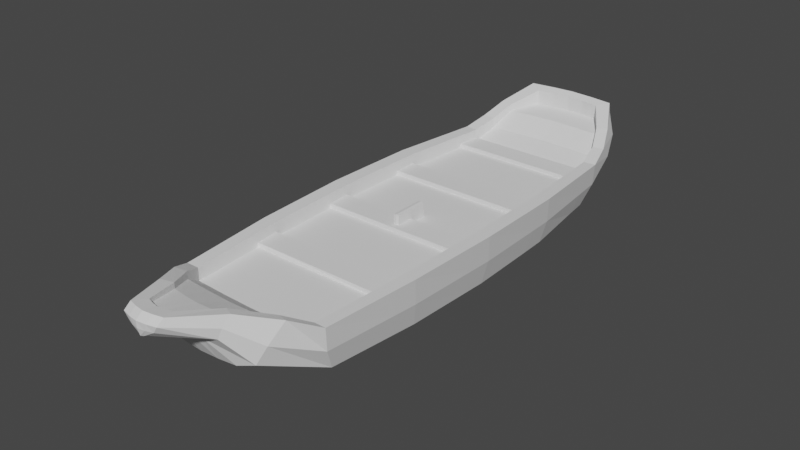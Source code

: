 # Source: BoatMockUp.blend  (saved by Blender 3.2.14; exported with 4.5.12 LTS)
import bpy
from mathutils import Matrix  # noqa: F401  (used for matrix-valued properties, if any)

bpy.ops.wm.read_factory_settings(use_empty=True)
scene = bpy.context.scene
scene.name = 'Scene'

# ---- collections
col_collection = bpy.data.collections.new('Collection'); scene.collection.children.link(col_collection)

# ---- world
world_world = bpy.data.worlds.new('World'); scene.world = world_world
world_world.use_nodes = True; world_world.node_tree.nodes.clear()
_N = world_world.node_tree.nodes; _L = world_world.node_tree.links
n0 = _N.new('ShaderNodeOutputWorld'); n0.name = 'World Output'; n0.location = (300, 300)
n1 = _N.new('ShaderNodeBackground'); n1.name = 'Background'; n1.location = (10, 300)
n1.inputs[0].default_value = (0.05088, 0.05088, 0.05088, 1.0)
_L.new(n1.outputs[0], n0.inputs[0])
n0.is_active_output = True
world_world.color = (0.05088, 0.05088, 0.05088)
world_world.use_sun_shadow = False
world_world.sun_shadow_jitter_overblur = 0.0

# ---- meshes
me_cube_001 = bpy.data.meshes.new('Cube.001')
me_cube_001.from_pydata([(-0.645, -0.9293, -1.216), (-0.8456, -0.9949, 0.9739), (-0.6472, 0.998, -1.196), (-0.8429, 0.9989, 1.027), (0.645, -0.9291, -1.216), (0.8456, -0.9947, 0.973), (0.8358, 1.001, -0.9826), (1.003, 1.003, 1.034), (-0.779, 1.122, 1.334), (-0.6007, 1.273, -0.1723), (0.7584, 1.255, 0.02258), (0.9318, 1.128, 1.356), (-0.6726, 1.226, 1.827), (-0.5272, 1.375, 0.624), (0.6826, 1.357, 0.7915), (0.8229, 1.233, 1.886), (-0.4482, 1.356, 2.363), (-0.4729, 1.418, 1.2), (0.6309, 1.396, 1.367), (0.4538, 1.356, 2.363), (-0.674, -1.249, 0.1553), (-0.6643, -1.112, 1.465), (0.6579, -1.111, 1.464), (0.4542, -1.273, -0.05202), (-0.4742, -1.357, 1.283), (-0.3779, -1.27, 1.955), (0.3713, -1.27, 1.955), (0.2136, -1.355, 1.029), (-0.0614, -1.543, 1.608), (-0.177, -1.454, 2.291), (0.1705, -1.454, 2.291), (0.05498, -1.543, 1.608), (-1.0, -1.0, 1.0), (-1.003, 1.003, 1.034), (0.8429, 0.9989, 1.027), (1.0, -1.0, 1.0), (-0.9318, 1.128, 1.356), (0.7789, 1.122, 1.334), (0.6746, 1.223, 1.842), (-0.8207, 1.236, 1.871), (-0.4791, 1.42, 2.33), (0.4835, 1.42, 2.33), (-0.8052, -1.13, 1.527), (0.7985, -1.13, 1.526), (-0.5131, -1.298, 2.024), (0.5066, -1.298, 2.024), (0.2326, -1.52, 2.4), (-0.239, -1.52, 2.4), (-0.8429, 0.9991, 0.4725), (0.843, 0.9991, 0.4725), (0.8457, -0.9945, 0.4394), (-0.8455, -0.9947, 0.4403), (-0.7789, 1.122, 0.8813), (0.779, 1.123, 0.882), (-0.6725, 1.226, 1.528), (0.6746, 1.223, 1.543), (0.658, -1.111, 1.158), (-0.6642, -1.112, 1.159), (0.3714, -1.27, 1.716), (-0.3778, -1.27, 1.716), (-0.4481, 1.356, 1.743), (0.4539, 1.356, 1.743), (0.1706, -1.454, 2.118), (-0.1769, -1.454, 2.118), (-0.9655, -0.9804, -0.02298), (-0.9427, 1.034, 0.00124), (0.9428, 1.034, 0.00124), (0.9656, -0.9804, -0.02298), (-0.8665, 1.227, 0.6825), (0.8666, 1.227, 0.6825), (-0.7718, 1.333, 1.348), (0.7719, 1.333, 1.349), (-0.4441, 1.428, 1.897), (0.4467, 1.428, 1.898), (-0.7583, -1.214, 0.8379), (0.7515, -1.214, 0.8373), (-0.5061, -1.344, 1.671), (0.4995, -1.344, 1.671), (-0.2358, -1.555, 2.184), (0.2293, -1.555, 2.184), (-0.7651, 0.03817, -1.386), (-1.15, -0.0002661, 1.124), (0.7651, 0.03817, -1.386), (1.15, -0.0002659, 1.124), (-0.9694, 0.000551, 1.105), (0.9694, 0.000678, 1.104), (-0.9693, 0.0007718, 0.4804), (0.9695, 0.0008987, 0.4799), (1.096, 0.02887, -0.05603), (-1.096, 0.02887, -0.05603), (-0.7291, -0.4336, -1.338), (1.107, -0.501, 1.085), (0.9347, -0.4976, 1.061), (0.9348, -0.4974, 0.4648), (1.062, -0.4762, -0.0491), (-1.107, -0.501, 1.085), (0.7291, -0.4336, -1.338), (-0.9347, -0.4978, 1.061), (-0.9347, -0.4976, 0.4656), (-1.062, -0.4762, -0.0491), (-1.124, 0.5011, 1.113), (0.7383, 0.5484, -1.353), (-0.946, 0.4994, 1.1), (-0.946, 0.4996, 0.4842), (-1.064, 0.5329, -0.04204), (-0.7383, 0.5484, -1.353), (1.124, 0.5011, 1.113), (0.946, 0.4994, 1.099), (0.9461, 0.4996, 0.4839), (1.064, 0.5329, -0.04204), (-0.9644, -0.4368, -1.13), (-0.8833, -0.9229, -0.9974), (0.9509, 0.5511, -1.143), (0.6472, 0.998, -1.196), (-0.7584, 1.255, 0.02258), (-0.8358, 1.001, -0.9826), (0.6007, 1.272, -0.1727), (0.525, 1.377, 0.6101), (-0.6848, 1.354, 0.8053), (-0.6024, 1.405, 2.043), (-0.6309, 1.396, 1.367), (-0.5976, 1.393, 2.513), (0.6029, 1.393, 2.513), (0.6051, 1.405, 2.043), (0.4728, 1.418, 1.201), (-0.4609, -1.273, -0.05113), (0.8833, -0.9229, -0.9974), (0.6673, -1.249, 0.1547), (0.4677, -1.357, 1.282), (-0.2202, -1.356, 1.029), (-0.1797, -1.553, 1.907), (0.1733, -1.553, 1.907), (-0.951, 0.5511, -1.143), (-0.9875, 0.04407, -1.18), (0.9644, -0.4368, -1.13), (0.9875, 0.04407, -1.18), (6.939e-06, 1.011, -1.221), (2.662e-05, -0.9411, -1.242), (2.191e-05, 1.289, -0.1843), (-0.001103, 1.394, 0.6155), (-1.655e-05, 1.437, 1.207), (0.002689, 1.412, 2.536), (-0.003373, -1.289, -0.06182), (-0.003308, -1.373, 1.033), (-0.003225, -1.573, 1.922), (-0.003226, -1.54, 2.422), (0.002875, 1.374, 2.384), (-0.003253, -1.473, 2.311), (8.26e-05, 1.012, 0.4691), (7.879e-05, -1.007, 0.436), (4.649e-05, 1.137, 0.8836), (0.001074, 1.241, 1.546), (-0.00313, -1.126, 1.164), (-0.003253, -1.286, 1.728), (0.002948, 1.374, 1.756), (-0.00318, -1.473, 2.136), (-0.003272, -1.575, 2.203), (0.001338, 1.447, 1.912), (7.945e-05, 0.0008353, 0.4802), (4.161e-06, 0.03888, -1.414), (7.629e-05, -0.4975, 0.4652), (5.306e-06, -0.4391, -1.365), (4.462e-06, 0.5557, -1.381), (7.91e-05, 0.4996, 0.484), (0.002241, 1.439, 2.35), (-0.003245, -1.563, 1.619), (0.3253, -0.9369, -1.233), (0.3054, 1.405, 2.528), (0.2274, -1.284, -0.0585), (0.1061, -1.367, 1.032), (0.08581, -1.566, 1.917), (0.2303, 1.368, 2.377), (0.4251, 1.008, 0.4703), (0.3928, 1.132, 0.8831), (0.3407, 1.235, 1.546), (0.2304, 1.368, 1.751), (0.2259, 1.441, 1.907), (0.4848, 0.000867, 0.48), (0.4674, -0.4974, 0.465), (0.4731, 0.4996, 0.484), (0.2449, 1.433, 2.343), (0.02611, -1.556, 1.615), (0.3264, 1.007, -1.212), (0.3029, 1.284, -0.1803), (0.2642, 1.388, 0.6125), (0.2384, 1.43, 1.205), (0.1157, -1.533, 2.415), (0.08437, -1.466, 2.304), (0.4265, -1.003, 0.4371), (0.3302, -1.121, 1.162), (0.1856, -1.281, 1.724), (0.08445, -1.466, 2.13), (0.114, -1.568, 2.196), (0.3858, 0.03864, -1.404), (0.3677, -0.4372, -1.355), (0.3723, 0.5532, -1.371), (-0.3263, 1.007, -1.212), (-0.3029, 1.284, -0.1801), (-0.2664, 1.387, 0.6195), (-0.2385, 1.431, 1.204), (-0.1221, -1.533, 2.415), (-0.09086, -1.466, 2.304), (-0.4263, -1.003, 0.4376), (-0.3365, -1.121, 1.163), (-0.1921, -1.281, 1.724), (-0.09078, -1.466, 2.13), (-0.1205, -1.568, 2.196), (-0.3858, 0.03864, -1.404), (-0.3677, -0.4372, -1.355), (-0.3723, 0.5532, -1.371), (-0.3252, -0.937, -1.233), (-0.3, 1.405, 2.528), (-0.2341, -1.284, -0.05805), (-0.1127, -1.367, 1.032), (-0.09223, -1.566, 1.917), (-0.2246, 1.368, 2.377), (-0.425, 1.008, 0.4703), (-0.3927, 1.132, 0.8827), (-0.3386, 1.236, 1.539), (-0.2245, 1.368, 1.751), (-0.2233, 1.441, 1.907), (-0.4846, 0.0008035, 0.4803), (-0.4673, -0.4975, 0.4654), (-0.4729, 0.4996, 0.4841), (-0.2405, 1.433, 2.343), (-0.03257, -1.556, 1.615), (-1.033, 0.8773, 1.053), (0.8646, 0.8816, -1.023), (-0.8687, 0.874, 1.045), (-0.8686, 0.8742, 0.4754), (-0.973, 0.9088, -0.00958), (-0.8646, 0.8816, -1.023), (1.033, 0.8773, 1.053), (0.8687, 0.874, 1.045), (0.8688, 0.8742, 0.4754), (0.9731, 0.9088, -0.00958), (0.6865, 0.8747, -1.235), (-0.6865, 0.8747, -1.235), (7.516e-05, 0.8742, 0.4754), (6.32e-06, 0.8863, -1.261), (0.4344, 0.8742, 0.4754), (0.3462, 0.8823, -1.252), (-0.3462, 0.8823, -1.252), (-0.4343, 0.8742, 0.4754), (-0.9629, 0.4166, -1.151), (1.131, 0.3758, 1.116), (0.9518, 0.3769, 1.101), (0.9519, 0.3771, 0.4829), (1.072, 0.4046, -0.0456), (-1.131, 0.3758, 1.116), (0.9629, 0.4166, -1.151), (-0.9518, 0.3767, 1.101), (-0.9517, 0.377, 0.4832), (-1.072, 0.4046, -0.0456), (-0.7545, 0.4128, -1.36), (0.7545, 0.4128, -1.36), (4.404e-06, 0.4194, -1.387), (7.918e-05, 0.3774, 0.4831), (0.476, 0.3774, 0.483), (0.3804, 0.4172, -1.378), (-0.3804, 0.4172, -1.378), (-0.4758, 0.3773, 0.4832), (-1.139, -0.1255, 1.114), (0.9817, -0.07615, -1.168), (-0.9608, -0.124, 1.094), (-0.9607, -0.1238, 0.4767), (-1.087, -0.09739, -0.0543), (-0.9817, -0.07615, -1.168), (1.139, -0.1255, 1.114), (0.9607, -0.1239, 1.093), (0.9608, -0.1237, 0.4761), (1.087, -0.09739, -0.0543), (0.7655, -0.07978, -1.374), (-0.7655, -0.07978, -1.374), (4.448e-06, -0.08061, -1.402), (7.866e-05, -0.1237, 0.4764), (0.4805, -0.1237, 0.4763), (0.386, -0.08032, -1.392), (-0.386, -0.08032, -1.392), (-0.4803, -0.1238, 0.4766), (-0.9441, -0.5583, -1.097), (1.08, -0.6258, 1.064), (0.9124, -0.6219, 1.039), (0.9125, -0.6217, 0.4585), (1.038, -0.6022, -0.04257), (-1.08, -0.6258, 1.064), (0.9441, -0.5583, -1.097), (-0.9124, -0.6221, 1.04), (-0.9124, -0.6219, 0.4592), (-1.038, -0.6022, -0.04257), (-0.7172, -0.5575, -1.307), (0.7172, -0.5575, -1.307), (8.35e-05, -0.6297, 0.4553), (1.064e-05, -0.5646, -1.334), (0.4602, -0.6269, 0.4563), (0.3617, -0.5621, -1.325), (-0.3617, -0.5621, -1.325), (-0.46, -0.627, 0.4567), (0.658, -1.111, 1.254), (0.6746, 1.223, 1.637), (-0.6642, -1.112, 1.255), (-0.3778, -1.27, 1.79), (0.843, 0.999, 0.6459), (0.7789, 1.123, 1.024), (0.3713, -1.27, 1.79), (-0.7789, 1.122, 1.023), (-0.6725, 1.226, 1.622), (0.1706, -1.454, 2.172), (-0.1769, -1.454, 2.172), (-0.4481, 1.356, 1.937), (0.4539, 1.356, 1.937), (-0.8455, -0.9948, 0.6072), (-0.8429, 0.999, 0.6459), (0.8456, -0.9946, 0.6063), (0.9695, 0.0008297, 0.6752), (-0.9694, 0.0007027, 0.6757), (0.9348, -0.4975, 0.6512), (-0.9347, -0.4976, 0.6519), (-0.946, 0.4995, 0.6767), (0.9461, 0.4996, 0.6764), (-0.003203, -1.473, 2.191), (0.002925, 1.374, 1.952), (0.2303, 1.368, 1.947), (0.08442, -1.466, 2.184), (-0.09081, -1.466, 2.184), (-0.2245, 1.368, 1.947), (-0.8687, 0.8742, 0.6536), (0.8688, 0.8742, 0.6535), (0.9518, 0.377, 0.6761), (-0.9517, 0.3769, 0.6765), (-0.9607, -0.1239, 0.6698), (0.9608, -0.1237, 0.6692), (0.9125, -0.6217, 0.64), (-0.9124, -0.6219, 0.6408)], [], [(230, 226, 33, 65), (65, 33, 36, 68), (284, 281, 35, 67), (64, 111, 20, 74), (295, 291, 4, 166), (325, 309, 60, 219), (69, 10, 14, 71), (66, 6, 10, 69), (196, 2, 9, 197), (323, 307, 62, 191), (71, 14, 18, 123), (197, 9, 13, 198), (306, 305, 52, 54), (68, 36, 39, 70), (176, 180, 41, 73), (198, 13, 17, 199), (304, 298, 56, 58), (70, 39, 121, 119), (168, 23, 27, 169), (166, 4, 23, 168), (303, 299, 55, 53), (67, 35, 43, 75), (169, 27, 31, 181), (74, 20, 24, 76), (300, 301, 59, 57), (75, 43, 45, 77), (206, 200, 47, 78), (76, 24, 130, 78), (302, 303, 53, 49), (77, 45, 46, 79), (228, 3, 33, 226), (282, 5, 35, 281), (3, 8, 36, 33), (37, 34, 7, 11), (38, 37, 11, 15), (8, 12, 39, 36), (171, 19, 122, 167), (19, 38, 15, 122), (12, 16, 121, 39), (21, 1, 32, 42), (5, 22, 43, 35), (25, 21, 42, 44), (22, 26, 45, 43), (201, 29, 47, 200), (29, 25, 44, 47), (26, 30, 46, 45), (297, 288, 51, 202), (172, 49, 53, 173), (173, 53, 55, 174), (174, 55, 61, 175), (202, 51, 57, 203), (203, 57, 59, 204), (204, 59, 63, 205), (301, 308, 63, 59), (299, 310, 61, 55), (333, 311, 51, 288), (307, 304, 58, 62), (309, 306, 54, 60), (311, 300, 57, 51), (305, 312, 48, 52), (298, 313, 50, 56), (128, 77, 79, 131), (44, 76, 78, 47), (214, 206, 78, 130), (127, 75, 77, 128), (42, 74, 76, 44), (126, 67, 75, 127), (118, 70, 119, 120), (185, 176, 73, 124), (114, 68, 70, 118), (15, 71, 123, 122), (7, 66, 69, 11), (11, 69, 71, 15), (32, 64, 74, 42), (286, 284, 67, 126), (115, 65, 68, 114), (231, 230, 65, 115), (267, 266, 89, 133), (250, 248, 88, 135), (329, 315, 86, 252), (261, 252, 86, 221), (246, 85, 83, 245), (264, 84, 81, 262), (259, 255, 82, 193), (248, 245, 83, 88), (266, 262, 81, 89), (289, 285, 95, 99), (287, 97, 95, 285), (280, 289, 99, 110), (263, 271, 94, 134), (330, 317, 98, 265), (279, 265, 98, 222), (269, 92, 91, 268), (277, 272, 96, 194), (271, 268, 91, 94), (235, 232, 106, 109), (241, 236, 101, 195), (233, 107, 106, 232), (243, 229, 103, 223), (326, 318, 103, 229), (227, 235, 109, 112), (244, 253, 104, 132), (251, 102, 100, 249), (253, 249, 100, 104), (290, 0, 111, 280), (236, 113, 6, 227), (9, 2, 115, 114), (113, 116, 10, 6), (116, 117, 14, 10), (13, 9, 114, 118), (72, 17, 120, 119), (224, 40, 121, 211), (124, 73, 123, 18), (117, 124, 18, 14), (17, 13, 118, 120), (0, 125, 20, 111), (23, 4, 126, 127), (27, 23, 127, 128), (125, 129, 24, 20), (181, 31, 131, 170), (31, 27, 128, 131), (129, 28, 130, 24), (40, 72, 119, 121), (73, 41, 122, 123), (254, 80, 133, 244), (272, 82, 135, 263), (273, 90, 110, 267), (291, 96, 134, 286), (255, 101, 112, 250), (237, 105, 132, 231), (225, 165, 144, 214), (180, 164, 141, 167), (240, 238, 163, 179), (242, 239, 162, 209), (278, 274, 161, 208), (276, 275, 160, 178), (260, 256, 159, 207), (258, 257, 158, 177), (199, 220, 157, 140), (170, 192, 156, 144), (190, 153, 155, 191), (189, 152, 153, 190), (188, 149, 152, 189), (218, 151, 154, 219), (217, 150, 151, 218), (216, 148, 150, 217), (294, 292, 149, 188), (187, 147, 145, 186), (215, 146, 141, 211), (192, 186, 145, 156), (213, 143, 165, 225), (210, 137, 142, 212), (212, 142, 143, 213), (184, 139, 140, 185), (220, 224, 164, 157), (183, 138, 139, 184), (324, 320, 155, 205), (182, 136, 138, 183), (322, 321, 154, 175), (296, 293, 137, 210), (310, 322, 175, 61), (113, 182, 183, 116), (116, 183, 184, 117), (117, 184, 185, 124), (79, 46, 186, 192), (30, 187, 186, 46), (283, 294, 188, 50), (50, 188, 189, 56), (56, 189, 190, 58), (58, 190, 191, 62), (131, 79, 192, 170), (247, 258, 177, 87), (270, 276, 178, 93), (234, 240, 179, 108), (41, 180, 167, 122), (165, 181, 170, 144), (239, 241, 195, 162), (274, 277, 194, 161), (256, 259, 193, 159), (140, 157, 176, 185), (151, 174, 175, 154), (150, 173, 174, 151), (148, 172, 173, 150), (146, 171, 167, 141), (143, 169, 181, 165), (137, 166, 168, 142), (142, 168, 169, 143), (157, 164, 180, 176), (320, 323, 191, 155), (293, 295, 166, 137), (290, 296, 210, 0), (308, 324, 205, 63), (72, 40, 224, 220), (125, 212, 213, 129), (0, 210, 212, 125), (129, 213, 225, 28), (16, 215, 211, 121), (48, 216, 217, 52), (52, 217, 218, 54), (54, 218, 219, 60), (17, 72, 220, 199), (254, 260, 207, 80), (273, 278, 208, 90), (237, 242, 209, 105), (28, 225, 214, 130), (164, 224, 211, 141), (238, 243, 223, 163), (275, 279, 222, 160), (257, 261, 221, 158), (144, 156, 206, 214), (153, 204, 205, 155), (152, 203, 204, 153), (149, 202, 203, 152), (292, 297, 202, 149), (147, 201, 200, 145), (156, 145, 200, 206), (139, 198, 199, 140), (138, 197, 198, 139), (136, 196, 197, 138), (321, 325, 219, 154), (2, 196, 242, 237), (136, 182, 241, 239), (196, 136, 239, 242), (2, 237, 231, 115), (101, 236, 227, 112), (6, 66, 235, 227), (34, 233, 232, 7), (182, 113, 236, 241), (66, 7, 232, 235), (132, 104, 230, 231), (319, 327, 234, 108), (102, 228, 226, 100), (104, 100, 226, 230), (105, 209, 260, 254), (162, 195, 259, 256), (209, 162, 256, 260), (82, 255, 250, 135), (105, 254, 244, 132), (89, 81, 249, 253), (84, 251, 249, 81), (314, 328, 247, 87), (133, 89, 253, 244), (109, 106, 245, 248), (195, 101, 255, 259), (107, 246, 245, 106), (112, 109, 248, 250), (80, 207, 278, 273), (159, 193, 277, 274), (207, 159, 274, 278), (80, 273, 267, 133), (96, 272, 263, 134), (88, 83, 268, 271), (193, 82, 272, 277), (85, 269, 268, 83), (135, 88, 271, 263), (99, 95, 262, 266), (97, 264, 262, 95), (316, 331, 270, 93), (110, 99, 266, 267), (90, 208, 296, 290), (161, 194, 295, 293), (208, 161, 293, 296), (4, 291, 286, 126), (90, 290, 280, 110), (111, 64, 289, 280), (313, 332, 283, 50), (1, 287, 285, 32), (64, 32, 285, 289), (134, 94, 284, 286), (92, 282, 281, 91), (194, 96, 291, 295), (94, 91, 281, 284), (97, 287, 333, 317), (5, 282, 332, 313), (92, 269, 331, 316), (84, 264, 330, 315), (102, 251, 329, 318), (85, 246, 328, 314), (107, 233, 327, 319), (3, 228, 326, 312), (146, 215, 325, 321), (29, 201, 324, 308), (147, 187, 323, 320), (19, 171, 322, 310), (171, 146, 321, 322), (201, 147, 320, 324), (246, 107, 319, 328), (228, 102, 318, 326), (264, 97, 317, 330), (282, 92, 316, 332), (251, 84, 315, 329), (269, 85, 314, 331), (22, 5, 313, 298), (8, 3, 312, 305), (1, 21, 300, 311), (233, 34, 302, 327), (16, 12, 306, 309), (30, 26, 304, 307), (287, 1, 311, 333), (38, 19, 310, 299), (25, 29, 308, 301), (34, 37, 303, 302), (21, 25, 301, 300), (37, 38, 299, 303), (26, 22, 298, 304), (12, 8, 305, 306), (187, 30, 307, 323), (215, 16, 309, 325), (302, 312, 326, 327), (302, 49, 172, 148, 216, 48, 312), (327, 326, 229, 243, 238, 240, 234), (318, 329, 328, 319), (319, 108, 179, 163, 223, 103, 318), (328, 329, 252, 261, 257, 258, 247), (314, 315, 330, 331), (314, 87, 177, 158, 221, 86, 315), (331, 330, 265, 279, 275, 276, 270), (317, 333, 332, 316), (316, 93, 178, 160, 222, 98, 317), (332, 333, 288, 297, 292, 294, 283)])
_uv = me_cube_001.uv_layers.new(name='UVMap')
_uv.uv.foreach_set('vector', [0.5, 0.2344, 0.625, 0.2344, 0.625, 0.25, 0.5, 0.25, 0.5, 0.25, 0.625, 0.25, 0.625, 0.25, 0.5, 0.25, 0.5, 0.7031, 0.625, 0.7031, 0.625, 0.75, 0.5, 0.75, 0.5, 0.0, 0.375, 0.0, 0.375, 0.0, 0.5, 0.0, 0.3019, 0.7011, 0.3539, 0.701, 0.3525, 0.7475, 0.3012, 0.7481, 0.7967, 0.5, 0.8433, 0.5, 0.8433, 0.5, 0.7967, 0.5, 0.5, 0.5, 0.375, 0.5, 0.375, 0.5, 0.5, 0.5, 0.5, 0.5, 0.375, 0.5, 0.375, 0.5, 0.5, 0.5, 0.1996, 0.5019, 0.149, 0.5026, 0.1511, 0.5, 0.2006, 0.5, 0.7171, 0.75, 0.6841, 0.75, 0.6841, 0.75, 0.7171, 0.75, 0.5, 0.5, 0.375, 0.5, 0.375, 0.5, 0.5, 0.5, 0.2006, 0.5, 0.1511, 0.5, 0.1539, 0.5, 0.202, 0.5, 0.8508, 0.5, 0.8541, 0.5, 0.8541, 0.5, 0.8508, 0.5, 0.5, 0.25, 0.625, 0.25, 0.625, 0.25, 0.5, 0.25, 0.4991, 0.4211, 0.5829, 0.4211, 0.5829, 0.4671, 0.4991, 0.4672, 0.202, 0.5, 0.1539, 0.5, 0.1564, 0.5, 0.2032, 0.5, 0.6625, 0.75, 0.6503, 0.75, 0.6503, 0.75, 0.6625, 0.75, 0.5, 0.25, 0.625, 0.25, 0.625, 0.25, 0.5, 0.25, 0.2978, 0.75, 0.3456, 0.75, 0.3329, 0.75, 0.2914, 0.75, 0.3012, 0.7481, 0.3525, 0.7475, 0.3456, 0.75, 0.2978, 0.75, 0.6459, 0.5, 0.6491, 0.5, 0.6491, 0.5, 0.6459, 0.5, 0.5, 0.75, 0.625, 0.75, 0.625, 0.75, 0.5, 0.75, 0.2914, 0.75, 0.3329, 0.75, 0.3023, 0.75, 0.2762, 0.75, 0.5, 0.0, 0.375, 0.0, 0.375, 0.0, 0.5, 0.0, 0.8496, 0.75, 0.8375, 0.75, 0.8375, 0.75, 0.8496, 0.75, 0.5, 0.75, 0.625, 0.75, 0.625, 0.75, 0.5, 0.75, 0.5, 0.9375, 0.625, 0.9375, 0.625, 1.0, 0.5, 1.0, 0.5, 0.0, 0.375, 0.0, 0.375, 0.0, 0.5, 0.0, 0.645, 0.5, 0.6459, 0.5, 0.6459, 0.5, 0.645, 0.5, 0.5, 0.75, 0.625, 0.75, 0.625, 0.75, 0.5, 0.75, 0.855, 0.5156, 0.855, 0.5, 0.875, 0.5, 0.875, 0.5156, 0.6452, 0.7031, 0.6452, 0.75, 0.625, 0.75, 0.625, 0.7031, 0.855, 0.5, 0.8541, 0.5, 0.875, 0.5, 0.875, 0.5, 0.6459, 0.5, 0.645, 0.5, 0.625, 0.5, 0.625, 0.5, 0.6491, 0.5, 0.6459, 0.5, 0.625, 0.5, 0.625, 0.5, 0.8541, 0.5, 0.8508, 0.5, 0.875, 0.5, 0.875, 0.5, 0.7033, 0.5, 0.6566, 0.5, 0.625, 0.5, 0.6875, 0.5, 0.6566, 0.5, 0.6491, 0.5, 0.625, 0.5, 0.625, 0.5, 0.8508, 0.5, 0.8433, 0.5, 0.875, 0.5, 0.875, 0.5, 0.8496, 0.75, 0.8549, 0.75, 0.875, 0.75, 0.875, 0.75, 0.6452, 0.75, 0.6503, 0.75, 0.625, 0.75, 0.625, 0.75, 0.8375, 0.75, 0.8496, 0.75, 0.875, 0.75, 0.875, 0.75, 0.6503, 0.75, 0.6625, 0.75, 0.625, 0.75, 0.625, 0.75, 0.7829, 0.75, 0.8159, 0.75, 0.875, 0.75, 0.8125, 0.75, 0.8159, 0.75, 0.8375, 0.75, 0.875, 0.75, 0.875, 0.75, 0.6625, 0.75, 0.6841, 0.75, 0.625, 0.75, 0.625, 0.75, 0.8025, 0.7031, 0.8549, 0.7031, 0.8549, 0.75, 0.8025, 0.75, 0.6975, 0.5, 0.645, 0.5, 0.6459, 0.5, 0.698, 0.5, 0.698, 0.5, 0.6459, 0.5, 0.6491, 0.5, 0.6995, 0.5, 0.6995, 0.5, 0.6491, 0.5, 0.6566, 0.5, 0.7033, 0.5, 0.8025, 0.75, 0.8549, 0.75, 0.8496, 0.75, 0.7998, 0.75, 0.7998, 0.75, 0.8496, 0.75, 0.8375, 0.75, 0.7938, 0.75, 0.7938, 0.75, 0.8375, 0.75, 0.8159, 0.75, 0.7829, 0.75, 0.8375, 0.75, 0.8159, 0.75, 0.8159, 0.75, 0.8375, 0.75, 0.6491, 0.5, 0.6566, 0.5, 0.6566, 0.5, 0.6491, 0.5, 0.8549, 0.7031, 0.8549, 0.75, 0.8549, 0.75, 0.8549, 0.7031, 0.6841, 0.75, 0.6625, 0.75, 0.6625, 0.75, 0.6841, 0.75, 0.8433, 0.5, 0.8508, 0.5, 0.8508, 0.5, 0.8433, 0.5, 0.8549, 0.75, 0.8496, 0.75, 0.8496, 0.75, 0.8549, 0.75, 0.8541, 0.5, 0.855, 0.5, 0.855, 0.5, 0.8541, 0.5, 0.6503, 0.75, 0.6452, 0.75, 0.6452, 0.75, 0.6503, 0.75, 0.375, 0.75, 0.5, 0.75, 0.5, 0.75, 0.375, 0.75, 0.625, 0.0, 0.5, 0.0, 0.5, 0.0, 0.625, 0.0, 0.375, 0.9375, 0.5, 0.9375, 0.5, 1.0, 0.375, 1.0, 0.375, 0.75, 0.5, 0.75, 0.5, 0.75, 0.375, 0.75, 0.625, 0.0, 0.5, 0.0, 0.5, 0.0, 0.625, 0.0, 0.375, 0.75, 0.5, 0.75, 0.5, 0.75, 0.375, 0.75, 0.375, 0.25, 0.5, 0.25, 0.5, 0.25, 0.375, 0.25, 0.3509, 0.4453, 0.4991, 0.4211, 0.4991, 0.4672, 0.3436, 0.5, 0.375, 0.25, 0.5, 0.25, 0.5, 0.25, 0.375, 0.25, 0.625, 0.5, 0.5, 0.5, 0.5, 0.5, 0.625, 0.5, 0.625, 0.5, 0.5, 0.5, 0.5, 0.5, 0.625, 0.5, 0.625, 0.5, 0.5, 0.5, 0.5, 0.5, 0.625, 0.5, 0.625, 0.0, 0.5, 0.0, 0.5, 0.0, 0.625, 0.0, 0.375, 0.7031, 0.5, 0.7031, 0.5, 0.75, 0.375, 0.75, 0.375, 0.25, 0.5, 0.25, 0.5, 0.25, 0.375, 0.25, 0.375, 0.2344, 0.5, 0.2344, 0.5, 0.25, 0.375, 0.25, 0.375, 0.1094, 0.5, 0.1094, 0.5, 0.1251, 0.375, 0.1251, 0.375, 0.576, 0.5, 0.5784, 0.5, 0.6249, 0.375, 0.6249, 0.8549, 0.5778, 0.8549, 0.6249, 0.8549, 0.6249, 0.8549, 0.5778, 0.8025, 0.5778, 0.8549, 0.5778, 0.8549, 0.6249, 0.8025, 0.6249, 0.6451, 0.5778, 0.6451, 0.6249, 0.625, 0.6249, 0.625, 0.5781, 0.8549, 0.6406, 0.8549, 0.6249, 0.875, 0.6249, 0.875, 0.6406, 0.3022, 0.5771, 0.3543, 0.5773, 0.3549, 0.6252, 0.3024, 0.6252, 0.5, 0.5784, 0.625, 0.5781, 0.625, 0.6249, 0.5, 0.6249, 0.5, 0.1094, 0.625, 0.1094, 0.625, 0.1251, 0.5, 0.1251, 0.5, 0.0469, 0.625, 0.0469, 0.625, 0.06253, 0.5, 0.06253, 0.8549, 0.7031, 0.8549, 0.6875, 0.875, 0.6875, 0.875, 0.7031, 0.375, 0.0469, 0.5, 0.0469, 0.5, 0.06253, 0.375, 0.06253, 0.375, 0.6406, 0.5, 0.6406, 0.5, 0.6875, 0.375, 0.6875, 0.8549, 0.6406, 0.8549, 0.6875, 0.8549, 0.6875, 0.8549, 0.6406, 0.8025, 0.6406, 0.8549, 0.6406, 0.8549, 0.6875, 0.8025, 0.6875, 0.6451, 0.6406, 0.6452, 0.6875, 0.625, 0.6875, 0.625, 0.6406, 0.3024, 0.6403, 0.3548, 0.6403, 0.3543, 0.6854, 0.3021, 0.6854, 0.5, 0.6406, 0.625, 0.6406, 0.625, 0.6875, 0.5, 0.6875, 0.5, 0.5156, 0.625, 0.5156, 0.625, 0.5625, 0.5, 0.5625, 0.3011, 0.5169, 0.3521, 0.5164, 0.3542, 0.5655, 0.3022, 0.5655, 0.645, 0.5156, 0.6451, 0.5625, 0.625, 0.5625, 0.625, 0.5156, 0.8025, 0.5156, 0.855, 0.5156, 0.8549, 0.5625, 0.8025, 0.5625, 0.855, 0.5156, 0.8549, 0.5625, 0.8549, 0.5625, 0.855, 0.5156, 0.375, 0.5156, 0.5, 0.5156, 0.5, 0.5625, 0.375, 0.5625, 0.375, 0.174, 0.5, 0.1716, 0.5, 0.1875, 0.375, 0.1875, 0.8549, 0.5778, 0.8549, 0.5625, 0.875, 0.5625, 0.875, 0.5781, 0.5, 0.1716, 0.625, 0.1719, 0.625, 0.1875, 0.5, 0.1875, 0.146, 0.7015, 0.1475, 0.75, 0.125, 0.75, 0.125, 0.7031, 0.3521, 0.5164, 0.3513, 0.5, 0.375, 0.5, 0.375, 0.5156, 0.1511, 0.5, 0.149, 0.5026, 0.125, 0.5, 0.125, 0.5, 0.3513, 0.5, 0.3489, 0.5, 0.375, 0.5, 0.375, 0.5, 0.3489, 0.5, 0.346, 0.5, 0.375, 0.5, 0.375, 0.5, 0.1539, 0.5, 0.1511, 0.5, 0.125, 0.5, 0.125, 0.5, 0.4989, 0.2828, 0.373, 0.2814, 0.375, 0.25, 0.5, 0.25, 0.5829, 0.3289, 0.5829, 0.2829, 0.625, 0.25, 0.625, 0.3125, 0.3436, 0.5, 0.4991, 0.4672, 0.5, 0.5, 0.375, 0.5, 0.346, 0.5, 0.3436, 0.5, 0.375, 0.5, 0.375, 0.5, 0.1564, 0.5, 0.1539, 0.5, 0.125, 0.5, 0.125, 0.5, 0.1475, 0.75, 0.1544, 0.75, 0.125, 0.75, 0.125, 0.75, 0.3456, 0.75, 0.3525, 0.7475, 0.375, 0.75, 0.375, 0.75, 0.3329, 0.75, 0.3456, 0.75, 0.375, 0.75, 0.375, 0.75, 0.1544, 0.75, 0.1671, 0.75, 0.125, 0.75, 0.125, 0.75, 0.2762, 0.75, 0.3023, 0.75, 0.375, 0.75, 0.3125, 0.75, 0.3023, 0.75, 0.3329, 0.75, 0.375, 0.75, 0.375, 0.75, 0.1671, 0.75, 0.1977, 0.75, 0.125, 0.75, 0.125, 0.75, 0.5829, 0.2829, 0.4989, 0.2828, 0.5, 0.25, 0.625, 0.25, 0.4991, 0.4672, 0.5829, 0.4671, 0.625, 0.5, 0.5, 0.5, 0.1459, 0.5772, 0.1451, 0.6252, 0.125, 0.6249, 0.125, 0.576, 0.3548, 0.6403, 0.3549, 0.6252, 0.375, 0.6249, 0.375, 0.6406, 0.1452, 0.6403, 0.1455, 0.6854, 0.125, 0.6875, 0.125, 0.6406, 0.3539, 0.701, 0.3543, 0.6854, 0.375, 0.6875, 0.375, 0.7031, 0.3543, 0.5773, 0.3542, 0.5655, 0.375, 0.5625, 0.375, 0.576, 0.1483, 0.5183, 0.1461, 0.5654, 0.125, 0.5625, 0.125, 0.5156, 0.2238, 0.75, 0.25, 0.75, 0.25, 0.75, 0.1875, 0.75, 0.5829, 0.4211, 0.5829, 0.375, 0.625, 0.375, 0.625, 0.4375, 0.6975, 0.5156, 0.75, 0.5156, 0.75, 0.5625, 0.6975, 0.5625, 0.1992, 0.5178, 0.2502, 0.5173, 0.2502, 0.5654, 0.1981, 0.5654, 0.1976, 0.6403, 0.25, 0.6403, 0.2499, 0.6854, 0.1977, 0.6854, 0.6976, 0.6406, 0.75, 0.6406, 0.75, 0.6875, 0.6976, 0.6875, 0.198, 0.5771, 0.2501, 0.5771, 0.25, 0.6252, 0.1975, 0.6252, 0.6975, 0.5778, 0.75, 0.5778, 0.75, 0.6249, 0.6976, 0.6249, 0.3656, 0.336, 0.499, 0.3289, 0.499, 0.375, 0.3583, 0.3907, 0.375, 0.8125, 0.5, 0.8125, 0.5, 0.875, 0.375, 0.875, 0.7062, 0.75, 0.75, 0.75, 0.75, 0.75, 0.7171, 0.75, 0.7002, 0.75, 0.75, 0.75, 0.75, 0.75, 0.7062, 0.75, 0.6976, 0.75, 0.75, 0.75, 0.75, 0.75, 0.7002, 0.75, 0.8004, 0.5, 0.75, 0.5, 0.75, 0.5, 0.7967, 0.5, 0.802, 0.5, 0.75, 0.5, 0.75, 0.5, 0.8004, 0.5, 0.8025, 0.5, 0.75, 0.5, 0.75, 0.5, 0.802, 0.5, 0.6976, 0.7031, 0.75, 0.7031, 0.75, 0.75, 0.6976, 0.75, 0.7171, 0.75, 0.75, 0.75, 0.75, 0.75, 0.6875, 0.75, 0.7967, 0.5, 0.75, 0.5, 0.75, 0.5, 0.8125, 0.5, 0.5, 0.8125, 0.625, 0.8125, 0.625, 0.875, 0.5, 0.875, 0.2086, 0.75, 0.25, 0.75, 0.25, 0.75, 0.2238, 0.75, 0.1987, 0.7494, 0.25, 0.7488, 0.25, 0.75, 0.2022, 0.75, 0.2022, 0.75, 0.25, 0.75, 0.25, 0.75, 0.2086, 0.75, 0.298, 0.5, 0.25, 0.5, 0.25, 0.5, 0.2968, 0.5, 0.499, 0.3289, 0.5829, 0.3289, 0.5829, 0.375, 0.499, 0.375, 0.2994, 0.5, 0.25, 0.5, 0.25, 0.5, 0.298, 0.5, 0.7829, 0.75, 0.75, 0.75, 0.75, 0.75, 0.7829, 0.75, 0.3008, 0.5006, 0.2502, 0.5013, 0.25, 0.5, 0.2994, 0.5, 0.7033, 0.5, 0.75, 0.5, 0.75, 0.5, 0.7033, 0.5, 0.198, 0.7014, 0.2499, 0.7012, 0.25, 0.7488, 0.1987, 0.7494, 0.6566, 0.5, 0.7033, 0.5, 0.7033, 0.5, 0.6566, 0.5, 0.3513, 0.5, 0.3008, 0.5006, 0.2994, 0.5, 0.3489, 0.5, 0.3489, 0.5, 0.2994, 0.5, 0.298, 0.5, 0.346, 0.5, 0.346, 0.5, 0.298, 0.5, 0.2968, 0.5, 0.3436, 0.5, 0.5, 0.75, 0.625, 0.75, 0.625, 0.8125, 0.5, 0.8125, 0.6841, 0.75, 0.7171, 0.75, 0.6875, 0.75, 0.625, 0.75, 0.6452, 0.7031, 0.6976, 0.7031, 0.6976, 0.75, 0.6452, 0.75, 0.6452, 0.75, 0.6976, 0.75, 0.7002, 0.75, 0.6503, 0.75, 0.6503, 0.75, 0.7002, 0.75, 0.7062, 0.75, 0.6625, 0.75, 0.6625, 0.75, 0.7062, 0.75, 0.7171, 0.75, 0.6841, 0.75, 0.375, 0.75, 0.5, 0.75, 0.5, 0.8125, 0.375, 0.8125, 0.6451, 0.5778, 0.6975, 0.5778, 0.6976, 0.6249, 0.6451, 0.6249, 0.6451, 0.6406, 0.6976, 0.6406, 0.6976, 0.6875, 0.6452, 0.6875, 0.645, 0.5156, 0.6975, 0.5156, 0.6975, 0.5625, 0.6451, 0.5625, 0.5829, 0.4671, 0.5829, 0.4211, 0.625, 0.4375, 0.625, 0.5, 0.25, 0.75, 0.2762, 0.75, 0.3125, 0.75, 0.25, 0.75, 0.2502, 0.5173, 0.3011, 0.5169, 0.3022, 0.5655, 0.2502, 0.5654, 0.25, 0.6403, 0.3024, 0.6403, 0.3021, 0.6854, 0.2499, 0.6854, 0.2501, 0.5771, 0.3022, 0.5771, 0.3024, 0.6252, 0.25, 0.6252, 0.3583, 0.3907, 0.499, 0.375, 0.4991, 0.4211, 0.3509, 0.4453, 0.75, 0.5, 0.6995, 0.5, 0.7033, 0.5, 0.75, 0.5, 0.75, 0.5, 0.698, 0.5, 0.6995, 0.5, 0.75, 0.5, 0.75, 0.5, 0.6975, 0.5, 0.698, 0.5, 0.75, 0.5, 0.75, 0.5, 0.7033, 0.5, 0.6875, 0.5, 0.75, 0.5, 0.25, 0.75, 0.2914, 0.75, 0.2762, 0.75, 0.25, 0.75, 0.25, 0.7488, 0.3012, 0.7481, 0.2978, 0.75, 0.25, 0.75, 0.25, 0.75, 0.2978, 0.75, 0.2914, 0.75, 0.25, 0.75, 0.499, 0.375, 0.5829, 0.375, 0.5829, 0.4211, 0.4991, 0.4211, 0.75, 0.75, 0.7171, 0.75, 0.7171, 0.75, 0.75, 0.75, 0.2499, 0.7012, 0.3019, 0.7011, 0.3012, 0.7481, 0.25, 0.7488, 0.146, 0.7015, 0.198, 0.7014, 0.1987, 0.7494, 0.1475, 0.75, 0.8159, 0.75, 0.7829, 0.75, 0.7829, 0.75, 0.8159, 0.75, 0.4989, 0.2828, 0.5829, 0.2829, 0.5829, 0.3289, 0.499, 0.3289, 0.1544, 0.75, 0.2022, 0.75, 0.2086, 0.75, 0.1671, 0.75, 0.1475, 0.75, 0.1987, 0.7494, 0.2022, 0.75, 0.1544, 0.75, 0.1671, 0.75, 0.2086, 0.75, 0.2238, 0.75, 0.1977, 0.75, 0.8433, 0.5, 0.7967, 0.5, 0.8125, 0.5, 0.875, 0.5, 0.855, 0.5, 0.8025, 0.5, 0.802, 0.5, 0.8541, 0.5, 0.8541, 0.5, 0.802, 0.5, 0.8004, 0.5, 0.8508, 0.5, 0.8508, 0.5, 0.8004, 0.5, 0.7967, 0.5, 0.8433, 0.5, 0.373, 0.2814, 0.4989, 0.2828, 0.499, 0.3289, 0.3656, 0.336, 0.1459, 0.5772, 0.198, 0.5771, 0.1975, 0.6252, 0.1451, 0.6252, 0.1452, 0.6403, 0.1976, 0.6403, 0.1977, 0.6854, 0.1455, 0.6854, 0.1483, 0.5183, 0.1992, 0.5178, 0.1981, 0.5654, 0.1461, 0.5654, 0.1977, 0.75, 0.2238, 0.75, 0.1875, 0.75, 0.125, 0.75, 0.5829, 0.375, 0.5829, 0.3289, 0.625, 0.3125, 0.625, 0.375, 0.75, 0.5156, 0.8025, 0.5156, 0.8025, 0.5625, 0.75, 0.5625, 0.75, 0.6406, 0.8025, 0.6406, 0.8025, 0.6875, 0.75, 0.6875, 0.75, 0.5778, 0.8025, 0.5778, 0.8025, 0.6249, 0.75, 0.6249, 0.375, 0.875, 0.5, 0.875, 0.5, 0.9375, 0.375, 0.9375, 0.75, 0.75, 0.7938, 0.75, 0.7829, 0.75, 0.75, 0.75, 0.75, 0.75, 0.7998, 0.75, 0.7938, 0.75, 0.75, 0.75, 0.75, 0.75, 0.8025, 0.75, 0.7998, 0.75, 0.75, 0.75, 0.75, 0.7031, 0.8025, 0.7031, 0.8025, 0.75, 0.75, 0.75, 0.75, 0.75, 0.7829, 0.75, 0.8125, 0.75, 0.75, 0.75, 0.5, 0.875, 0.625, 0.875, 0.625, 0.9375, 0.5, 0.9375, 0.25, 0.5, 0.202, 0.5, 0.2032, 0.5, 0.25, 0.5, 0.25, 0.5, 0.2006, 0.5, 0.202, 0.5, 0.25, 0.5, 0.2502, 0.5013, 0.1996, 0.5019, 0.2006, 0.5, 0.25, 0.5, 0.75, 0.5, 0.7967, 0.5, 0.7967, 0.5, 0.75, 0.5, 0.149, 0.5026, 0.1996, 0.5019, 0.1992, 0.5178, 0.1483, 0.5183, 0.2502, 0.5013, 0.3008, 0.5006, 0.3011, 0.5169, 0.2502, 0.5173, 0.1996, 0.5019, 0.2502, 0.5013, 0.2502, 0.5173, 0.1992, 0.5178, 0.149, 0.5026, 0.1483, 0.5183, 0.125, 0.5156, 0.125, 0.5, 0.3542, 0.5655, 0.3521, 0.5164, 0.375, 0.5156, 0.375, 0.5625, 0.375, 0.5, 0.5, 0.5, 0.5, 0.5156, 0.375, 0.5156, 0.645, 0.5, 0.645, 0.5156, 0.625, 0.5156, 0.625, 0.5, 0.3008, 0.5006, 0.3513, 0.5, 0.3521, 0.5164, 0.3011, 0.5169, 0.5, 0.5, 0.625, 0.5, 0.625, 0.5156, 0.5, 0.5156, 0.375, 0.1875, 0.5, 0.1875, 0.5, 0.2344, 0.375, 0.2344, 0.6451, 0.5625, 0.645, 0.5156, 0.645, 0.5156, 0.6451, 0.5625, 0.8549, 0.5625, 0.855, 0.5156, 0.875, 0.5156, 0.875, 0.5625, 0.5, 0.1875, 0.625, 0.1875, 0.625, 0.2344, 0.5, 0.2344, 0.1461, 0.5654, 0.1981, 0.5654, 0.198, 0.5771, 0.1459, 0.5772, 0.2502, 0.5654, 0.3022, 0.5655, 0.3022, 0.5771, 0.2501, 0.5771, 0.1981, 0.5654, 0.2502, 0.5654, 0.2501, 0.5771, 0.198, 0.5771, 0.3549, 0.6252, 0.3543, 0.5773, 0.375, 0.576, 0.375, 0.6249, 0.1461, 0.5654, 0.1459, 0.5772, 0.125, 0.576, 0.125, 0.5625, 0.5, 0.1251, 0.625, 0.1251, 0.625, 0.1719, 0.5, 0.1716, 0.8549, 0.6249, 0.8549, 0.5778, 0.875, 0.5781, 0.875, 0.6249, 0.6451, 0.6249, 0.6451, 0.5778, 0.6451, 0.5778, 0.6451, 0.6249, 0.375, 0.1251, 0.5, 0.1251, 0.5, 0.1716, 0.375, 0.174, 0.5, 0.5625, 0.625, 0.5625, 0.625, 0.5781, 0.5, 0.5784, 0.3022, 0.5655, 0.3542, 0.5655, 0.3543, 0.5773, 0.3022, 0.5771, 0.6451, 0.5625, 0.6451, 0.5778, 0.625, 0.5781, 0.625, 0.5625, 0.375, 0.5625, 0.5, 0.5625, 0.5, 0.5784, 0.375, 0.576, 0.1451, 0.6252, 0.1975, 0.6252, 0.1976, 0.6403, 0.1452, 0.6403, 0.25, 0.6252, 0.3024, 0.6252, 0.3024, 0.6403, 0.25, 0.6403, 0.1975, 0.6252, 0.25, 0.6252, 0.25, 0.6403, 0.1976, 0.6403, 0.1451, 0.6252, 0.1452, 0.6403, 0.125, 0.6406, 0.125, 0.6249, 0.3543, 0.6854, 0.3548, 0.6403, 0.375, 0.6406, 0.375, 0.6875, 0.5, 0.6249, 0.625, 0.6249, 0.625, 0.6406, 0.5, 0.6406, 0.3024, 0.6252, 0.3549, 0.6252, 0.3548, 0.6403, 0.3024, 0.6403, 0.6451, 0.6249, 0.6451, 0.6406, 0.625, 0.6406, 0.625, 0.6249, 0.375, 0.6249, 0.5, 0.6249, 0.5, 0.6406, 0.375, 0.6406, 0.5, 0.06253, 0.625, 0.06253, 0.625, 0.1094, 0.5, 0.1094, 0.8549, 0.6875, 0.8549, 0.6406, 0.875, 0.6406, 0.875, 0.6875, 0.6452, 0.6875, 0.6451, 0.6406, 0.6451, 0.6406, 0.6452, 0.6875, 0.375, 0.06253, 0.5, 0.06253, 0.5, 0.1094, 0.375, 0.1094, 0.1455, 0.6854, 0.1977, 0.6854, 0.198, 0.7014, 0.146, 0.7015, 0.2499, 0.6854, 0.3021, 0.6854, 0.3019, 0.7011, 0.2499, 0.7012, 0.1977, 0.6854, 0.2499, 0.6854, 0.2499, 0.7012, 0.198, 0.7014, 0.3525, 0.7475, 0.3539, 0.701, 0.375, 0.7031, 0.375, 0.75, 0.1455, 0.6854, 0.146, 0.7015, 0.125, 0.7031, 0.125, 0.6875, 0.375, 0.0, 0.5, 0.0, 0.5, 0.0469, 0.375, 0.0469, 0.6452, 0.75, 0.6452, 0.7031, 0.6452, 0.7031, 0.6452, 0.75, 0.8549, 0.75, 0.8549, 0.7031, 0.875, 0.7031, 0.875, 0.75, 0.5, 0.0, 0.625, 0.0, 0.625, 0.0469, 0.5, 0.0469, 0.375, 0.6875, 0.5, 0.6875, 0.5, 0.7031, 0.375, 0.7031, 0.6452, 0.6875, 0.6452, 0.7031, 0.625, 0.7031, 0.625, 0.6875, 0.3021, 0.6854, 0.3543, 0.6854, 0.3539, 0.701, 0.3019, 0.7011, 0.5, 0.6875, 0.625, 0.6875, 0.625, 0.7031, 0.5, 0.7031, 0.8549, 0.6875, 0.8549, 0.7031, 0.8549, 0.7031, 0.8549, 0.6875, 0.6452, 0.75, 0.6452, 0.7031, 0.6452, 0.7031, 0.6452, 0.75, 0.6452, 0.6875, 0.6451, 0.6406, 0.6451, 0.6406, 0.6452, 0.6875, 0.8549, 0.6249, 0.8549, 0.6406, 0.8549, 0.6406, 0.8549, 0.6249, 0.8549, 0.5625, 0.8549, 0.5778, 0.8549, 0.5778, 0.8549, 0.5625, 0.6451, 0.6249, 0.6451, 0.5778, 0.6451, 0.5778, 0.6451, 0.6249, 0.6451, 0.5625, 0.645, 0.5156, 0.645, 0.5156, 0.6451, 0.5625, 0.855, 0.5, 0.855, 0.5156, 0.855, 0.5156, 0.855, 0.5, 0.75, 0.5, 0.7967, 0.5, 0.7967, 0.5, 0.75, 0.5, 0.8159, 0.75, 0.7829, 0.75, 0.7829, 0.75, 0.8159, 0.75, 0.75, 0.75, 0.7171, 0.75, 0.7171, 0.75, 0.75, 0.75, 0.6566, 0.5, 0.7033, 0.5, 0.7033, 0.5, 0.6566, 0.5, 0.7033, 0.5, 0.75, 0.5, 0.75, 0.5, 0.7033, 0.5, 0.7829, 0.75, 0.75, 0.75, 0.75, 0.75, 0.7829, 0.75, 0.6451, 0.5778, 0.6451, 0.5625, 0.6451, 0.5625, 0.6451, 0.5778, 0.855, 0.5156, 0.8549, 0.5625, 0.8549, 0.5625, 0.855, 0.5156, 0.8549, 0.6406, 0.8549, 0.6875, 0.8549, 0.6875, 0.8549, 0.6406, 0.6452, 0.7031, 0.6452, 0.6875, 0.6452, 0.6875, 0.6452, 0.7031, 0.8549, 0.5778, 0.8549, 0.6249, 0.8549, 0.6249, 0.8549, 0.5778, 0.6451, 0.6406, 0.6451, 0.6249, 0.6451, 0.6249, 0.6451, 0.6406, 0.6503, 0.75, 0.6452, 0.75, 0.6452, 0.75, 0.6503, 0.75, 0.8541, 0.5, 0.855, 0.5, 0.855, 0.5, 0.8541, 0.5, 0.8549, 0.75, 0.8496, 0.75, 0.8496, 0.75, 0.8549, 0.75, 0.645, 0.5156, 0.645, 0.5, 0.645, 0.5, 0.645, 0.5156, 0.8433, 0.5, 0.8508, 0.5, 0.8508, 0.5, 0.8433, 0.5, 0.6841, 0.75, 0.6625, 0.75, 0.6625, 0.75, 0.6841, 0.75, 0.8549, 0.7031, 0.8549, 0.75, 0.8549, 0.75, 0.8549, 0.7031, 0.6491, 0.5, 0.6566, 0.5, 0.6566, 0.5, 0.6491, 0.5, 0.8375, 0.75, 0.8159, 0.75, 0.8159, 0.75, 0.8375, 0.75, 0.645, 0.5, 0.6459, 0.5, 0.6459, 0.5, 0.645, 0.5, 0.8496, 0.75, 0.8375, 0.75, 0.8375, 0.75, 0.8496, 0.75, 0.6459, 0.5, 0.6491, 0.5, 0.6491, 0.5, 0.6459, 0.5, 0.6625, 0.75, 0.6503, 0.75, 0.6503, 0.75, 0.6625, 0.75, 0.8508, 0.5, 0.8541, 0.5, 0.8541, 0.5, 0.8508, 0.5, 0.7171, 0.75, 0.6841, 0.75, 0.6841, 0.75, 0.7171, 0.75, 0.7967, 0.5, 0.8433, 0.5, 0.8433, 0.5, 0.7967, 0.5, 0.645, 0.5, 0.855, 0.5, 0.855, 0.5156, 0.645, 0.5156, 0.645, 0.5, 0.645, 0.5, 0.6975, 0.5, 0.75, 0.5, 0.8025, 0.5, 0.855, 0.5, 0.855, 0.5, 0.645, 0.5156, 0.855, 0.5156, 0.855, 0.5156, 0.8025, 0.5156, 0.75, 0.5156, 0.6975, 0.5156, 0.645, 0.5156, 0.8549, 0.5625, 0.8549, 0.5778, 0.6451, 0.5778, 0.6451, 0.5625, 0.6451, 0.5625, 0.6451, 0.5625, 0.6975, 0.5625, 0.75, 0.5625, 0.8025, 0.5625, 0.8549, 0.5625, 0.8549, 0.5625, 0.6451, 0.5778, 0.8549, 0.5778, 0.8549, 0.5778, 0.8025, 0.5778, 0.75, 0.5778, 0.6975, 0.5778, 0.6451, 0.5778, 0.6451, 0.6249, 0.8549, 0.6249, 0.8549, 0.6406, 0.6451, 0.6406, 0.6451, 0.6249, 0.6451, 0.6249, 0.6976, 0.6249, 0.75, 0.6249, 0.8025, 0.6249, 0.8549, 0.6249, 0.8549, 0.6249, 0.6451, 0.6406, 0.8549, 0.6406, 0.8549, 0.6406, 0.8025, 0.6406, 0.75, 0.6406, 0.6976, 0.6406, 0.6451, 0.6406, 0.8549, 0.6875, 0.8549, 0.7031, 0.6452, 0.7031, 0.6452, 0.6875, 0.6452, 0.6875, 0.6452, 0.6875, 0.6976, 0.6875, 0.75, 0.6875, 0.8025, 0.6875, 0.8549, 0.6875, 0.8549, 0.6875, 0.6452, 0.7031, 0.8549, 0.7031, 0.8549, 0.7031, 0.8025, 0.7031, 0.75, 0.7031, 0.6976, 0.7031, 0.6452, 0.7031])
me_cube_001.update()
me_cube = bpy.data.meshes.new('Cube')
me_cube.from_pydata([(-1.0, -1.679, -0.7836), (-1.0, -1.0, 1.0), (-1.0, 0.9564, -0.8609), (-1.0, 1.0, 1.0), (1.0, -1.679, -0.7836), (1.0, -1.0, 1.0), (1.0, 0.9564, -0.8609), (1.0, 1.0, 1.0), (-1.0, 0.0, -1.047), (-1.0, 0.0, 1.0), (1.0, 0.0, -1.047), (1.0, 0.0, 1.0), (0.0, 0.9753, -0.8798), (0.0, 1.019, 1.019), (0.0, -1.698, -0.8026), (0.0, -1.019, 1.019), (0.0, 3.606e-08, 1.019), (0.0, 3.606e-08, -1.066), (-1.0, 0.5, 1.0), (1.0, 0.5, -1.027), (-1.0, 0.5, -1.027), (1.0, 0.5, 1.0), (0.0, 0.5095, -1.046), (0.0, 0.5095, 1.019), (-1.0, -0.9067, -1.0), (1.0, -0.5, 1.0), (-1.0, -0.5, 1.0), (1.0, -0.9067, -1.0), (0.0, -0.5095, 1.019), (0.0, -0.9162, -1.019), (-1.0, -1.091, -0.149), (-1.0, 1.112, -0.000135), (1.0, 1.112, -0.000135), (1.0, -1.091, -0.149), (0.0, -1.11, -0.149), (0.0, 1.131, -0.0001369), (1.0, 0.5, -0.000135), (-1.0, 0.5, -0.000135), (-1.0, 1.055, -0.5001), (1.0, 1.055, -0.5001), (1.0, -2.073, -0.4555), (0.0, -2.092, -0.4649), (0.0, 1.074, -0.5095), (1.0, 0.5, -0.5001), (-1.0, 0.5, -0.5001), (-1.0, -2.073, -0.4555), (-1.0, -1.0, 0.4999), (-1.0, 1.083, 0.4999), (1.0, 1.083, 0.4999), (1.0, -1.0, 0.4999), (0.0, -1.019, 0.5094), (0.0, 1.102, 0.5094), (1.0, 0.5, 0.4999), (-1.0, 0.5, 0.4999), (1.0, -0.04421, -0.000135), (1.0, 0.04421, -0.000135), (-1.0, -0.04421, -0.000135), (-1.0, 0.04421, -0.000135), (-1.0, -0.4558, -0.000135), (-1.0, -0.5442, -0.01128), (1.0, -0.4558, -0.000135), (1.0, -0.5442, -0.01128), (1.0, 0.04421, -0.5443), (-1.0, 0.04421, -0.5443), (-1.0, -0.5442, -0.5443), (1.0, -0.5442, -0.5443), (1.0, 0.04421, 0.5441), (1.0, -0.04421, 0.4557), (-1.0, -0.04421, 0.4557), (-1.0, 0.04421, 0.5441), (-1.0, -0.4558, 0.4557), (-1.0, -0.5442, 0.5441), (1.0, -0.4558, 0.4557), (1.0, -0.5442, 0.5441), (1.4, -0.04421, 0.4557), (1.4, -0.04421, -0.000135), (-1.4, -0.04421, -0.000135), (-1.4, -0.04421, 0.4557), (-1.4, -0.4558, 0.4557), (-1.4, -0.4558, -0.000135), (1.4, -0.4558, -0.000135), (1.4, -0.4558, 0.4557), (-1.0, -0.2442, -0.4559), (-1.0, -0.04421, -0.2559), (-1.0, 0.04417, -0.5442), (-1.0, -0.1442, -0.4291), (-1.0, -0.071, -0.3559), (-1.0, -0.4558, -0.2559), (-1.0, -0.2558, -0.4559), (-1.0, -0.5442, -0.5442), (-1.0, -0.429, -0.3559), (-1.0, -0.3558, -0.4291), (-1.4, -0.04421, -0.2559), (-1.4, -0.2442, -0.4559), (-1.4, -0.071, -0.3559), (-1.4, -0.1442, -0.4291), (-1.4, -0.2558, -0.4559), (-1.4, -0.4558, -0.2559), (-1.4, -0.3558, -0.4291), (-1.4, -0.429, -0.3559), (1.0, -0.04421, -0.2559), (1.0, -0.2442, -0.4559), (1.0, 0.04417, -0.5442), (1.0, -0.071, -0.3559), (1.0, -0.1442, -0.4291), (1.0, -0.2558, -0.4559), (1.0, -0.4558, -0.2559), (1.0, -0.5442, -0.5442), (1.0, -0.3558, -0.4291), (1.0, -0.429, -0.3559), (1.4, -0.2442, -0.4559), (1.4, -0.04421, -0.2559), (1.4, -0.1442, -0.4291), (1.4, -0.071, -0.3559), (1.4, -0.4558, -0.2559), (1.4, -0.2558, -0.4559), (1.4, -0.429, -0.3559), (1.4, -0.3558, -0.4291)], [], [(53, 18, 3, 47), (51, 13, 7, 48), (50, 15, 1, 46), (29, 27, 4, 14), (28, 26, 1, 15), (23, 18, 9, 16), (22, 19, 10, 17), (69, 9, 18, 53), (46, 1, 26, 71), (20, 22, 17, 8), (21, 23, 16, 11), (25, 28, 15, 5), (24, 29, 14, 0), (49, 5, 15, 50), (47, 3, 13, 51), (7, 13, 23, 21), (2, 12, 22, 20), (48, 7, 21, 52), (12, 6, 19, 22), (13, 3, 18, 23), (71, 26, 9, 69), (8, 17, 29, 24), (11, 16, 28, 25), (73, 25, 5, 49), (16, 9, 26, 28), (17, 10, 27, 29), (52, 21, 11, 66), (30, 46, 71, 59), (61, 73, 49, 33), (67, 72, 81, 74), (39, 32, 36, 43), (38, 31, 35, 42), (40, 33, 34, 41), (57, 69, 53, 37), (41, 34, 30, 45), (10, 62, 65, 27), (42, 35, 32, 39), (44, 37, 31, 38), (20, 44, 38, 2), (12, 42, 39, 6), (66, 11, 25, 73), (14, 41, 45, 0), (8, 63, 44, 20), (0, 45, 64, 24), (4, 40, 41, 14), (2, 38, 42, 12), (6, 39, 43, 19), (24, 64, 63, 8), (27, 65, 40, 4), (19, 43, 62, 10), (45, 30, 59, 64), (63, 57, 37, 44), (32, 48, 52, 36), (31, 47, 51, 35), (33, 49, 50, 34), (43, 36, 55, 62), (34, 50, 46, 30), (65, 61, 33, 40), (35, 51, 48, 32), (37, 53, 47, 31), (47, 48, 51), (36, 52, 66, 55), (67, 54, 55, 66), (69, 57, 56, 68), (70, 58, 59, 71), (73, 61, 60, 72), (102, 101, 105, 107, 65, 62), (82, 88, 96, 93), (79, 78, 77, 76, 92, 94, 95, 93, 96, 98, 99, 97), (60, 106, 114, 80), (57, 63, 84, 83, 56), (105, 101, 110, 115), (66, 73, 72, 67), (71, 69, 68, 70), (58, 70, 78, 79), (54, 100, 102, 62, 55), (61, 65, 107, 106, 60), (75, 74, 81, 80, 114, 116, 117, 115, 110, 112, 113, 111), (68, 56, 76, 77), (87, 58, 79, 97), (56, 83, 92, 76), (70, 68, 77, 78), (54, 67, 74, 75), (72, 60, 80, 81), (58, 87, 89, 64, 59), (82, 85, 84), (85, 86, 84), (86, 83, 84), (87, 90, 89), (90, 91, 89), (91, 88, 89), (82, 93, 95, 85), (85, 95, 94, 86), (86, 94, 92, 83), (87, 97, 99, 90), (90, 99, 98, 91), (91, 98, 96, 88), (89, 88, 82, 84, 63, 64), (100, 103, 102), (103, 104, 102), (104, 101, 102), (105, 108, 107), (108, 109, 107), (109, 106, 107), (110, 101, 104, 112), (112, 104, 103, 113), (113, 103, 100, 111), (114, 106, 109, 116), (116, 109, 108, 117), (117, 108, 105, 115), (100, 54, 75, 111)])
_uv = me_cube.uv_layers.new(name='UVMap')
_uv.uv.foreach_set('vector', [0.5625, 0.1875, 0.625, 0.1875, 0.625, 0.25, 0.5625, 0.25, 0.5625, 0.375, 0.625, 0.375, 0.625, 0.5, 0.5625, 0.5, 0.5625, 0.875, 0.625, 0.875, 0.625, 1.0, 0.5625, 1.0, 0.25, 0.6875, 0.375, 0.6875, 0.375, 0.75, 0.25, 0.75, 0.75, 0.6875, 0.875, 0.6875, 0.875, 0.75, 0.75, 0.75, 0.75, 0.5625, 0.875, 0.5625, 0.875, 0.625, 0.75, 0.625, 0.25, 0.5625, 0.375, 0.5625, 0.375, 0.625, 0.25, 0.625, 0.568, 0.1305, 0.625, 0.125, 0.625, 0.1875, 0.5625, 0.1875, 0.5625, 0.0, 0.625, 0.0, 0.625, 0.0625, 0.568, 0.05697, 0.125, 0.5625, 0.25, 0.5625, 0.25, 0.625, 0.125, 0.625, 0.625, 0.5625, 0.75, 0.5625, 0.75, 0.625, 0.625, 0.625, 0.625, 0.6875, 0.75, 0.6875, 0.75, 0.75, 0.625, 0.75, 0.125, 0.6875, 0.25, 0.6875, 0.25, 0.75, 0.125, 0.75, 0.5625, 0.75, 0.625, 0.75, 0.625, 0.875, 0.5625, 0.875, 0.5625, 0.25, 0.625, 0.25, 0.625, 0.375, 0.5625, 0.375, 0.625, 0.5, 0.75, 0.5, 0.75, 0.5625, 0.625, 0.5625, 0.125, 0.5, 0.25, 0.5, 0.25, 0.5625, 0.125, 0.5625, 0.5625, 0.5, 0.625, 0.5, 0.625, 0.5625, 0.5625, 0.5625, 0.25, 0.5, 0.375, 0.5, 0.375, 0.5625, 0.25, 0.5625, 0.75, 0.5, 0.875, 0.5, 0.875, 0.5625, 0.75, 0.5625, 0.568, 0.05697, 0.625, 0.0625, 0.625, 0.125, 0.568, 0.1305, 0.125, 0.625, 0.25, 0.625, 0.25, 0.6875, 0.125, 0.6875, 0.625, 0.625, 0.75, 0.625, 0.75, 0.6875, 0.625, 0.6875, 0.568, 0.693, 0.625, 0.6875, 0.625, 0.75, 0.5625, 0.75, 0.75, 0.625, 0.875, 0.625, 0.875, 0.6875, 0.75, 0.6875, 0.25, 0.625, 0.375, 0.625, 0.375, 0.6875, 0.25, 0.6875, 0.5625, 0.5625, 0.625, 0.5625, 0.625, 0.625, 0.568, 0.6195, 0.5, 0.0, 0.5625, 0.0, 0.5674, 0.05662, 0.5, 0.05782, 0.5, 0.6922, 0.5674, 0.6934, 0.5625, 0.75, 0.5, 0.75, 0.557, 0.6305, 0.557, 0.682, 0.557, 0.682, 0.557, 0.6305, 0.4375, 0.5, 0.5, 0.5, 0.5, 0.5625, 0.4375, 0.5625, 0.4375, 0.25, 0.5, 0.25, 0.5, 0.375, 0.4375, 0.375, 0.4375, 0.75, 0.5, 0.75, 0.5, 0.875, 0.4375, 0.875, 0.5, 0.1305, 0.568, 0.1305, 0.5625, 0.1875, 0.5, 0.1875, 0.4375, 0.875, 0.5, 0.875, 0.5, 1.0, 0.4375, 1.0, 0.375, 0.625, 0.4326, 0.6195, 0.4317, 0.693, 0.375, 0.6875, 0.4375, 0.375, 0.5, 0.375, 0.5, 0.5, 0.4375, 0.5, 0.4375, 0.1875, 0.5, 0.1875, 0.5, 0.25, 0.4375, 0.25, 0.375, 0.1875, 0.4375, 0.1875, 0.4375, 0.25, 0.375, 0.25, 0.375, 0.375, 0.4375, 0.375, 0.4375, 0.5, 0.375, 0.5, 0.568, 0.6195, 0.625, 0.625, 0.625, 0.6875, 0.568, 0.693, 0.375, 0.875, 0.4375, 0.875, 0.4375, 1.0, 0.375, 1.0, 0.375, 0.125, 0.4324, 0.1305, 0.4375, 0.1875, 0.375, 0.1875, 0.375, 0.0, 0.4375, 0.0, 0.4306, 0.05587, 0.375, 0.0625, 0.375, 0.75, 0.4375, 0.75, 0.4375, 0.875, 0.375, 0.875, 0.375, 0.25, 0.4375, 0.25, 0.4375, 0.375, 0.375, 0.375, 0.375, 0.5, 0.4375, 0.5, 0.4375, 0.5625, 0.375, 0.5625, 0.375, 0.0625, 0.4317, 0.05697, 0.4326, 0.1305, 0.375, 0.125, 0.375, 0.6875, 0.4306, 0.6941, 0.4375, 0.75, 0.375, 0.75, 0.375, 0.5625, 0.4375, 0.5625, 0.4324, 0.6195, 0.375, 0.625, 0.4375, 0.0, 0.5, 0.0, 0.5, 0.05782, 0.4302, 0.05566, 0.432, 0.1305, 0.5, 0.1305, 0.5, 0.1875, 0.4375, 0.1875, 0.5, 0.5, 0.5625, 0.5, 0.5625, 0.5625, 0.5, 0.5625, 0.5, 0.25, 0.5625, 0.25, 0.5625, 0.375, 0.5, 0.375, 0.5, 0.75, 0.5625, 0.75, 0.5625, 0.875, 0.5, 0.875, 0.4375, 0.5625, 0.5, 0.5625, 0.5, 0.6195, 0.432, 0.6195, 0.5, 0.875, 0.5625, 0.875, 0.5625, 1.0, 0.5, 1.0, 0.4302, 0.6943, 0.5, 0.6922, 0.5, 0.75, 0.4375, 0.75, 0.5, 0.375, 0.5625, 0.375, 0.5625, 0.5, 0.5, 0.5, 0.5, 0.1875, 0.5625, 0.1875, 0.5625, 0.25, 0.5, 0.25, 0.5625, 0.25, 0.5625, 0.5, 0.5625, 0.375, 0.5, 0.5625, 0.5625, 0.5625, 0.568, 0.6195, 0.5, 0.6195, 0.557, 0.6305, 0.5, 0.6305, 0.5, 0.6195, 0.568, 0.6195, 0.568, 0.1305, 0.5, 0.1305, 0.5, 0.1195, 0.557, 0.1195, 0.557, 0.06803, 0.5, 0.06803, 0.5, 0.05782, 0.5674, 0.05662, 0.5674, 0.6934, 0.5, 0.6922, 0.5, 0.682, 0.557, 0.682, 0.4327, 0.6195, 0.443, 0.6555, 0.443, 0.657, 0.4317, 0.693, 0.4317, 0.693, 0.4326, 0.6195, 0.443, 0.09447, 0.443, 0.09303, 0.443, 0.09303, 0.443, 0.09447, 0.5, 0.06803, 0.557, 0.06803, 0.557, 0.1195, 0.5, 0.1195, 0.468, 0.1195, 0.4555, 0.1184, 0.4441, 0.107, 0.443, 0.09447, 0.443, 0.09303, 0.4441, 0.08053, 0.4555, 0.06914, 0.468, 0.06803, 0.5, 0.682, 0.468, 0.682, 0.468, 0.682, 0.5, 0.682, 0.5, 0.1305, 0.432, 0.1305, 0.432, 0.1305, 0.468, 0.1195, 0.5, 0.1195, 0.443, 0.657, 0.443, 0.6555, 0.443, 0.6555, 0.443, 0.657, 0.568, 0.6195, 0.568, 0.693, 0.557, 0.682, 0.557, 0.6305, 0.568, 0.05697, 0.568, 0.1305, 0.557, 0.1195, 0.557, 0.06803, 0.5, 0.06803, 0.557, 0.06803, 0.557, 0.06803, 0.5, 0.06803, 0.5, 0.6305, 0.468, 0.6305, 0.432, 0.6195, 0.432, 0.6195, 0.5, 0.6195, 0.5, 0.6922, 0.4302, 0.6943, 0.4302, 0.6943, 0.468, 0.682, 0.5, 0.682, 0.5, 0.6305, 0.557, 0.6305, 0.557, 0.682, 0.5, 0.682, 0.468, 0.682, 0.4555, 0.6809, 0.4441, 0.6695, 0.443, 0.657, 0.443, 0.6555, 0.4441, 0.643, 0.4555, 0.6316, 0.468, 0.6305, 0.557, 0.1195, 0.5, 0.1195, 0.5, 0.1195, 0.557, 0.1195, 0.468, 0.06803, 0.5, 0.06803, 0.5, 0.06803, 0.468, 0.06803, 0.5, 0.1195, 0.468, 0.1195, 0.468, 0.1195, 0.5, 0.1195, 0.557, 0.06803, 0.557, 0.1195, 0.557, 0.1195, 0.557, 0.06803, 0.5, 0.6305, 0.557, 0.6305, 0.557, 0.6305, 0.5, 0.6305, 0.557, 0.682, 0.5, 0.682, 0.5, 0.682, 0.557, 0.682, 0.5, 0.06803, 0.468, 0.06803, 0.4302, 0.05567, 0.4302, 0.05566, 0.5, 0.05782, 0.443, 0.09447, 0.443, 0.107, 0.432, 0.1305, 0.443, 0.107, 0.443, 0.1161, 0.432, 0.1305, 0.443, 0.1161, 0.443, 0.1195, 0.432, 0.1305, 0.468, 0.06803, 0.4555, 0.06803, 0.4317, 0.05698, 0.4555, 0.06803, 0.4464, 0.06803, 0.4317, 0.05698, 0.4464, 0.06803, 0.443, 0.06803, 0.4317, 0.05698, 0.443, 0.09447, 0.443, 0.09447, 0.4441, 0.107, 0.443, 0.107, 0.443, 0.107, 0.4441, 0.107, 0.4555, 0.1184, 0.4555, 0.1195, 0.4555, 0.1195, 0.4555, 0.1184, 0.468, 0.1195, 0.468, 0.1195, 0.468, 0.06803, 0.468, 0.06803, 0.4555, 0.06914, 0.4555, 0.06803, 0.4555, 0.06803, 0.4555, 0.06914, 0.4441, 0.08053, 0.443, 0.08053, 0.443, 0.08053, 0.4441, 0.08053, 0.443, 0.09303, 0.443, 0.09303, 0.4317, 0.05698, 0.443, 0.09303, 0.443, 0.09447, 0.4327, 0.1305, 0.4326, 0.1305, 0.4317, 0.05697, 0.468, 0.6305, 0.4555, 0.6305, 0.4327, 0.6195, 0.4555, 0.6305, 0.4464, 0.6305, 0.4327, 0.6195, 0.4464, 0.6305, 0.443, 0.6305, 0.4327, 0.6195, 0.443, 0.657, 0.443, 0.6695, 0.4302, 0.6943, 0.443, 0.6695, 0.443, 0.6786, 0.4302, 0.6943, 0.443, 0.6786, 0.443, 0.682, 0.4302, 0.6943, 0.443, 0.6555, 0.443, 0.6555, 0.443, 0.643, 0.4441, 0.643, 0.4441, 0.643, 0.443, 0.643, 0.4555, 0.6305, 0.4555, 0.6316, 0.4555, 0.6316, 0.4555, 0.6305, 0.468, 0.6305, 0.468, 0.6305, 0.468, 0.682, 0.468, 0.682, 0.4555, 0.682, 0.4555, 0.6809, 0.4555, 0.6809, 0.4555, 0.682, 0.443, 0.6695, 0.4441, 0.6695, 0.4441, 0.6695, 0.443, 0.6695, 0.443, 0.657, 0.443, 0.657, 0.468, 0.6305, 0.5, 0.6305, 0.5, 0.6305, 0.468, 0.6305])
me_cube.update()

# ---- objects
ob_cube = bpy.data.objects.new('Cube', me_cube_001)
ob_cube_001 = bpy.data.objects.new('Cube.001', me_cube)

# ---- transforms, parenting, visibility, modifiers, constraints
ob_cube.location = (0.0, 0.0, 0.0)
ob_cube.scale = (1.235, 3.049, 0.3736)
ob_cube_001.location = (0.0, 0.0, 0.0)
ob_cube_001.scale = (0.04478, 0.2744, 0.4013)

# ---- collection membership
col_collection.objects.link(ob_cube)
col_collection.objects.link(ob_cube_001)

# ---- scene / render settings (as saved in the file)
scene.frame_start = 1; scene.frame_end = 250; scene.frame_set(52)
scene.render.engine = 'BLENDER_EEVEE_NEXT'
scene.cycles.sampling_pattern = 'TABULATED_SOBOL'
scene.cycles.use_light_tree = False
scene.view_settings.view_transform = 'Filmic'
bpy.context.view_layer.update()

# ---- added for rendering (the .blend has no active camera and no usable light): camera, sun
cam_auto = bpy.data.cameras.new('AutoCamera')
cam_auto.lens = 50.0
cam_auto.sensor_width = 36.0
cam_auto.clip_end = 1000.0
ob_auto_camera = bpy.data.objects.new('AutoCamera', cam_auto)
scene.collection.objects.link(ob_auto_camera)
ob_auto_camera.location = (9.02289, -11.0219, 7.42783)
ob_auto_camera.rotation_euler = (1.09748, -7.21219e-08, 0.694738)
scene.camera = ob_auto_camera
light_auto_sun = bpy.data.lights.new('AutoSun', 'SUN')
light_auto_sun.energy = 3.0
light_auto_sun.angle = 0.0523599
ob_auto_sun = bpy.data.objects.new('AutoSun', light_auto_sun)
scene.collection.objects.link(ob_auto_sun)
ob_auto_sun.rotation_euler = (0.872665, 0.174533, 0.523599)
bpy.context.view_layer.update()
